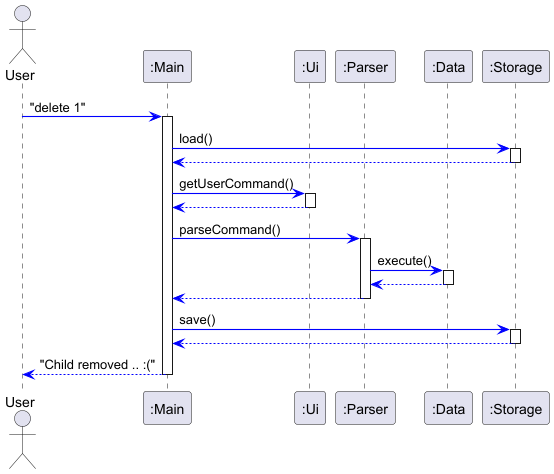

The diagram above was rendered by PlantUML. Its source (embedded in the PNG):
@startuml
skinparam ArrowFontStyle plain
skinparam arrowThickness 1.1
skinparam arrowColor #blue

Actor User as user
Participant ":Main" as main
Participant ":Ui" as ui
Participant ":Parser" as parser
Participant ":Data" as data
Participant ":Storage" as storage

user -> main : "delete 1"
activate main

main->storage: load()
activate storage
storage --> main
deactivate storage

main -> ui : getUserCommand()
activate ui
ui --> main
deactivate ui

main -> parser : parseCommand()
activate parser
parser->data : execute()
activate data
data --> parser
deactivate data
parser --> main
deactivate parser

main->storage: save()
activate storage
storage --> main
deactivate storage

main --> user: "Child removed .. :("
deactivate main

@enduml